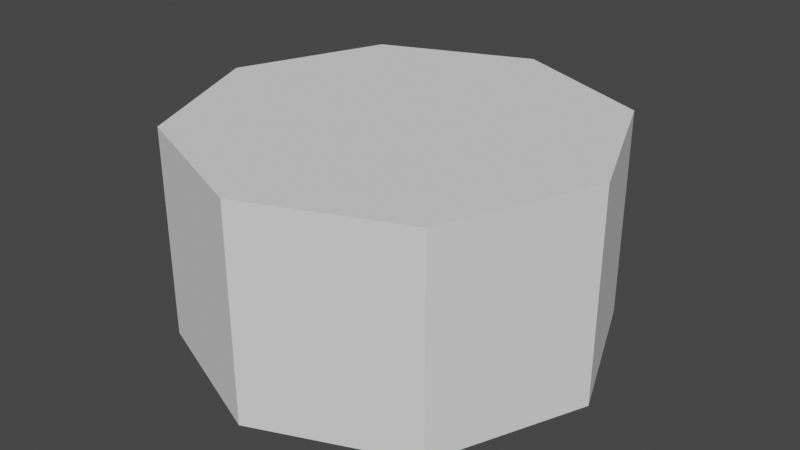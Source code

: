 # Source: Rest_Chair.blend  (saved by Blender 3.6.13; exported with 4.5.12 LTS)
import bpy
from mathutils import Matrix  # noqa: F401  (used for matrix-valued properties, if any)

bpy.ops.wm.read_factory_settings(use_empty=True)
scene = bpy.context.scene
scene.name = 'Scene'

# ---- collections
col_collection = bpy.data.collections.new('Collection'); scene.collection.children.link(col_collection)

# ---- world
world_world = bpy.data.worlds.new('World'); scene.world = world_world
world_world.use_nodes = True; world_world.node_tree.nodes.clear()
_N = world_world.node_tree.nodes; _L = world_world.node_tree.links
n0 = _N.new('ShaderNodeOutputWorld'); n0.name = 'World Output'; n0.location = (300, 300)
n1 = _N.new('ShaderNodeBackground'); n1.name = 'Background'; n1.location = (10, 300)
n1.inputs[0].default_value = (0.05088, 0.05088, 0.05088, 1.0)
_L.new(n1.outputs[0], n0.inputs[0])
n0.is_active_output = True
world_world.color = (0.05088, 0.05088, 0.05088)
world_world.use_sun_shadow = False
world_world.sun_shadow_jitter_overblur = 0.0

# ---- meshes
me_cylinder = bpy.data.meshes.new('Cylinder')
me_cylinder.from_pydata([(0.0, 0.5, -0.95), (0.0, 0.5, -0.45), (0.3536, 0.3536, -0.95), (0.3536, 0.3536, -0.45), (0.5, 0.0, -0.95), (0.5, 0.0, -0.45), (0.3536, -0.3536, -0.95), (0.3536, -0.3536, -0.45), (0.0, -0.5, -0.95), (0.0, -0.5, -0.45), (-0.3536, -0.3536, -0.95), (-0.3536, -0.3536, -0.45), (-0.5, 0.0, -0.95), (-0.5, 0.0, -0.45), (-0.3536, 0.3536, -0.95), (-0.3536, 0.3536, -0.45)], [], [(0, 1, 3, 2), (2, 3, 5, 4), (4, 5, 7, 6), (6, 7, 9, 8), (8, 9, 11, 10), (10, 11, 13, 12), (3, 1, 15, 13, 11, 9, 7, 5), (12, 13, 15, 14), (14, 15, 1, 0), (0, 2, 4, 6, 8, 10, 12, 14)])
_uv = me_cylinder.uv_layers.new(name='UVMap')
_uv.uv.foreach_set('vector', [1.0, 0.5, 1.0, 1.0, 0.875, 1.0, 0.875, 0.5, 0.875, 0.5, 0.875, 1.0, 0.75, 1.0, 0.75, 0.5, 0.75, 0.5, 0.75, 1.0, 0.625, 1.0, 0.625, 0.5, 0.625, 0.5, 0.625, 1.0, 0.5, 1.0, 0.5, 0.5, 0.5, 0.5, 0.5, 1.0, 0.375, 1.0, 0.375, 0.5, 0.375, 0.5, 0.375, 1.0, 0.25, 1.0, 0.25, 0.5, 0.4197, 0.4197, 0.25, 0.49, 0.08029, 0.4197, 0.01, 0.25, 0.08029, 0.08029, 0.25, 0.01, 0.4197, 0.08029, 0.49, 0.25, 0.25, 0.5, 0.25, 1.0, 0.125, 1.0, 0.125, 0.5, 0.125, 0.5, 0.125, 1.0, 0.0, 1.0, 0.0, 0.5, 0.75, 0.49, 0.9197, 0.4197, 0.99, 0.25, 0.9197, 0.08029, 0.75, 0.01, 0.5803, 0.08029, 0.51, 0.25, 0.5803, 0.4197])
me_cylinder.update()

# ---- objects
ob_rest_chair = bpy.data.objects.new('Rest Chair', me_cylinder)

# ---- transforms, parenting, visibility, modifiers, constraints
ob_rest_chair.location = (0.0, 0.0, 0.0)

# ---- collection membership
col_collection.objects.link(ob_rest_chair)

# ---- scene / render settings (as saved in the file)
scene.frame_start = 1; scene.frame_end = 250; scene.frame_set(1)
scene.render.engine = 'BLENDER_EEVEE_NEXT'
scene.cycles.sampling_pattern = 'TABULATED_SOBOL'
scene.view_settings.view_transform = 'Filmic'
bpy.context.view_layer.update()

# ---- added for rendering (the .blend has no active camera and no usable light): camera, sun
cam_auto = bpy.data.cameras.new('AutoCamera')
cam_auto.lens = 50.0
cam_auto.sensor_width = 36.0
cam_auto.clip_end = 1000.0
ob_auto_camera = bpy.data.objects.new('AutoCamera', cam_auto)
scene.collection.objects.link(ob_auto_camera)
ob_auto_camera.location = (1.38784, -1.6654, 0.41027)
ob_auto_camera.rotation_euler = (1.09748, -7.21219e-08, 0.694738)
scene.camera = ob_auto_camera
light_auto_sun = bpy.data.lights.new('AutoSun', 'SUN')
light_auto_sun.energy = 3.0
light_auto_sun.angle = 0.0523599
ob_auto_sun = bpy.data.objects.new('AutoSun', light_auto_sun)
scene.collection.objects.link(ob_auto_sun)
ob_auto_sun.rotation_euler = (0.872665, 0.174533, 0.523599)
bpy.context.view_layer.update()
